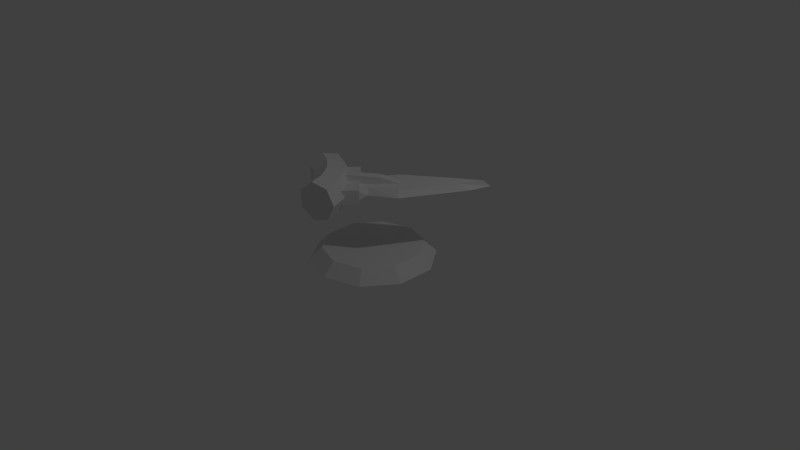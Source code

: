 # Source: Pickup_CombineDamage.blend  (saved by Blender 2.76.0; exported with 4.5.12 LTS)
import bpy
from mathutils import Matrix  # noqa: F401  (used for matrix-valued properties, if any)

bpy.ops.wm.read_factory_settings(use_empty=True)
scene = bpy.context.scene
scene.name = 'Scene'

# ---- collections
col_collection_1 = bpy.data.collections.new('Collection 1'); scene.collection.children.link(col_collection_1)

# ---- materials (node trees are filled in below, after node groups)
mat_material = bpy.data.materials.new('Material')
mat_material.alpha_threshold = 0.0
mat_material.use_transparent_shadow = False
mat_material.roughness = 0.5
mat_material.line_color = (0.0, 0.0, 0.0, 1.0)

# ---- material node trees

# ---- world
world_world = bpy.data.worlds.new('World'); scene.world = world_world
world_world.color = (0.05088, 0.05088, 0.05088)
world_world.use_sun_shadow = False
world_world.sun_shadow_jitter_overblur = 0.0
world_world.cycles.sampling_method = 'MANUAL'
world_world.cycles.sample_map_resolution = 256

# ---- cameras
cam_camera = bpy.data.cameras.new('Camera')
cam_camera.clip_end = 100.0
cam_camera.lens = 35.0
cam_camera.sensor_width = 32.0
cam_camera.sensor_height = 18.0
cam_camera.ortho_scale = 7.314
cam_camera.dof.focus_distance = 0.0
cam_camera.dof.aperture_fstop = 128.0

# ---- lights
light_lamp = bpy.data.lights.new('Lamp', 'POINT')
light_lamp.transmission_factor = 0.0
light_lamp.cutoff_distance = 30.0
light_lamp.energy = 100.0
light_lamp.shadow_buffer_clip_start = 1.001
light_lamp.shadow_soft_size = 0.1
light_lamp.shadow_maximum_resolution = 0.006
light_lamp.use_absolute_resolution = True
light_lamp.cycles.use_multiple_importance_sampling = False

# ---- meshes
me_cube = bpy.data.meshes.new('Cube')
me_cube.from_pydata([(0.2642, -0.8193, 1.032), (0.1731, -0.8427, 1.228), (-0.03181, -0.8953, 1.276), (-0.1961, -0.9374, 1.141), (-0.1961, -0.9374, 0.9236), (-0.03181, -0.8953, 0.7883), (0.1731, -0.8427, 0.8366), (0.1489, -0.5279, 1.032), (0.06639, -0.5733, 1.228), (-0.119, -0.6752, 1.276), (-0.2676, -0.7569, 1.141), (-0.2676, -0.7569, 0.9236), (-0.119, -0.6752, 0.7883), (0.06639, -0.5733, 0.8366), (-0.0353, -0.2744, 1.032), (-0.1039, -0.3389, 1.228), (-0.2581, -0.4837, 1.276), (-0.3817, -0.5998, 1.141), (-0.3817, -0.5998, 0.9236), (-0.2581, -0.4837, 0.7883), (-0.1039, -0.3389, 0.8366), (-0.2767, -0.07471, 1.032), (-0.3272, -0.1542, 1.228), (-0.4405, -0.3328, 1.276), (-0.5314, -0.476, 1.141), (-0.5314, -0.476, 0.9236), (-0.4405, -0.3328, 0.7883), (-0.3272, -0.1542, 0.8366), (-0.5602, 0.0587, 1.032), (-0.5893, -0.03082, 1.228), (-0.6547, -0.232, 1.276), (-0.7071, -0.3933, 1.141), (-0.7071, -0.3933, 0.9236), (-0.6547, -0.232, 0.7883), (-0.5893, -0.03082, 0.8366), (0.02211, 0.7974, 0.002884), (0.02211, 0.6325, 0.1668), (0.5038, 0.6409, 0.002884), (0.4068, 0.5075, 0.1668), (0.8015, 0.2312, 0.002884), (0.6446, 0.1802, 0.1668), (0.8015, -0.2753, 0.002884), (0.6446, -0.2243, 0.1668), (0.5038, -0.685, 0.002884), (0.4068, -0.5516, 0.1668), (0.02211, -0.8415, 0.002884), (0.02211, -0.6766, 0.1668), (-0.4596, -0.685, 0.002884), (-0.3626, -0.5516, 0.1668), (-0.7572, -0.2753, 0.002884), (-0.6004, -0.2243, 0.1668), (-0.7572, 0.2312, 0.002884), (-0.6004, 0.1802, 0.1668), (-0.4596, 0.6409, 0.002884), (-0.3626, 0.5075, 0.1668), (0.1054, -0.6338, 0.9406), (0.1054, -0.6338, 1.124), (-0.4296, -0.1428, 0.9406), (-0.4296, -0.1428, 1.124), (0.2403, -0.408, 0.9784), (0.2403, -0.408, 1.086), (-0.2163, 0.01094, 0.9784), (-0.2163, 0.01094, 1.086), (-0.2555, 0.04694, 1.124), (-0.2555, 0.04694, 0.9406), (0.2796, -0.444, 1.124), (0.2796, -0.444, 0.9406), (-0.03973, -0.02215, 1.071), (-0.08734, 0.02153, 0.9936), (0.1922, -0.235, 1.071), (0.2398, -0.2786, 0.9936), (0.1626, 0.2994, 1.071), (0.0943, 0.362, 0.9936), (0.4952, -0.005813, 1.071), (0.5634, -0.06845, 0.9936), (0.7435, 0.7227, 1.071), (0.8232, 0.8606, 0.9936), (0.8671, 0.6093, 1.071), (0.9976, 0.7006, 0.9936), (1.025, 0.9057, 1.071), (1.09, 0.9759, 0.9936), (-0.118, -0.4371, 1.209), (-0.118, -0.4371, 1.054), (-0.2039, -0.3583, 1.054), (-0.2039, -0.3583, 1.209), (0.4557, 0.1882, 1.038), (0.2363, -0.05094, 1.155), (0.3698, 0.267, 1.038), (0.1504, 0.02787, 1.155)], [], [(0, 7, 8, 1), (1, 8, 9, 2), (2, 9, 10, 3), (3, 10, 11, 4), (4, 11, 12, 5), (5, 12, 13, 6), (6, 13, 7, 0), (7, 14, 15, 8), (8, 15, 16, 9), (9, 16, 17, 10), (10, 17, 18, 11), (11, 18, 19, 12), (12, 19, 20, 13), (13, 20, 14, 7), (14, 21, 22, 15), (15, 22, 23, 16), (16, 23, 24, 17), (17, 24, 25, 18), (18, 25, 26, 19), (19, 26, 27, 20), (20, 27, 21, 14), (21, 28, 29, 22), (22, 29, 30, 23), (23, 30, 31, 24), (24, 31, 32, 25), (25, 32, 33, 26), (26, 33, 34, 27), (27, 34, 28, 21), (35, 36, 38, 37), (37, 38, 40, 39), (39, 40, 42, 41), (41, 42, 44, 43), (43, 44, 46, 45), (45, 46, 48, 47), (47, 48, 50, 49), (49, 50, 52, 51), (38, 36, 54, 52, 50, 48, 46, 44, 42, 40), (53, 54, 36, 35), (51, 52, 54, 53), (58, 63, 64, 57), (59, 61, 68, 70), (65, 56, 55, 66), (55, 57, 64, 66), (65, 63, 58, 56), (62, 61, 64, 63), (60, 62, 63, 65), (59, 60, 65, 66), (61, 59, 66, 64), (69, 70, 74, 73), (62, 60, 69, 67), (60, 59, 70, 69), (61, 62, 67, 68), (72, 71, 75, 76), (68, 67, 71, 72), (70, 68, 72, 74), (67, 69, 73, 71), (88, 86, 85, 87), (74, 72, 76, 78), (71, 73, 77, 75), (73, 74, 78, 77), (86, 81, 82, 85), (77, 78, 80, 79), (78, 76, 80), (76, 75, 79, 80), (84, 88, 87, 83), (75, 77, 79), (86, 88, 84, 81), (33, 32, 31, 30, 29, 28, 34), (1, 2, 3, 4, 5, 6, 0)])
_uv = me_cube.uv_layers.new(name='UVMap')
_uv.uv.foreach_set('vector', [0.5324, 0.1418, 0.6225, 0.1412, 0.6265, 0.2004, 0.5395, 0.2106, 0.5395, 0.2106, 0.6265, 0.2004, 0.6337, 0.2653, 0.5585, 0.2789, 0.5585, 0.2789, 0.6337, 0.2653, 0.6419, 0.3376, 0.5777, 0.3463, 0.5777, 0.3463, 0.6419, 0.3376, 0.6456, 0.4126, 0.5831, 0.413, 0.5831, 0.413, 0.6456, 0.4126, 0.6432, 0.4817, 0.5737, 0.4766, 0.5557, 0.01248, 0.6262, 0.02117, 0.6226, 0.08306, 0.54, 0.07561, 0.54, 0.07561, 0.6226, 0.08306, 0.6225, 0.1412, 0.5324, 0.1418, 0.6225, 0.1412, 0.7031, 0.1395, 0.7056, 0.1963, 0.6265, 0.2004, 0.6265, 0.2004, 0.7056, 0.1963, 0.7077, 0.2593, 0.6337, 0.2653, 0.6337, 0.2653, 0.7077, 0.2593, 0.7101, 0.332, 0.6419, 0.3376, 0.6419, 0.3376, 0.7101, 0.332, 0.7131, 0.4095, 0.6456, 0.4126, 0.6456, 0.4126, 0.7131, 0.4095, 0.715, 0.4817, 0.6432, 0.4817, 0.6262, 0.02117, 0.6983, 0.02034, 0.7005, 0.0829, 0.6226, 0.08306, 0.6226, 0.08306, 0.7005, 0.0829, 0.7031, 0.1395, 0.6225, 0.1412, 0.7031, 0.1395, 0.7835, 0.1376, 0.7839, 0.1958, 0.7056, 0.1963, 0.7056, 0.1963, 0.7839, 0.1958, 0.7808, 0.2583, 0.7077, 0.2593, 0.7077, 0.2593, 0.7808, 0.2583, 0.7781, 0.3288, 0.7101, 0.332, 0.7101, 0.332, 0.7781, 0.3288, 0.7814, 0.4044, 0.7131, 0.4095, 0.7131, 0.4095, 0.7814, 0.4044, 0.789, 0.4772, 0.715, 0.4817, 0.6983, 0.02034, 0.7718, 0.01388, 0.7793, 0.07856, 0.7005, 0.0829, 0.7005, 0.0829, 0.7793, 0.07856, 0.7835, 0.1376, 0.7031, 0.1395, 0.7835, 0.1376, 0.8732, 0.1364, 0.8663, 0.2022, 0.7839, 0.1958, 0.7839, 0.1958, 0.8663, 0.2022, 0.8517, 0.265, 0.7808, 0.2583, 0.7808, 0.2583, 0.8517, 0.265, 0.8413, 0.3291, 0.7781, 0.3288, 0.7781, 0.3288, 0.8413, 0.3291, 0.8461, 0.3962, 0.7814, 0.4044, 0.7814, 0.4044, 0.8461, 0.3962, 0.8648, 0.4642, 0.789, 0.4772, 0.7718, 0.01388, 0.8466, 0.0002346, 0.8658, 0.06801, 0.7793, 0.07856, 0.7793, 0.07856, 0.8658, 0.06801, 0.8732, 0.1364, 0.7835, 0.1376, 0.532, 0.2557, 0.4579, 0.2544, 0.4222, 0.1398, 0.4833, 0.09861, 0.4833, 0.09861, 0.4222, 0.1398, 0.3259, 0.07005, 0.3506, 0.0003895, 0.3506, 0.0003895, 0.3259, 0.07005, 0.2067, 0.07116, 0.1852, 0.0002346, 0.1852, 0.0002346, 0.2067, 0.07116, 0.1106, 0.1428, 0.05127, 0.09804, 0.05127, 0.09804, 0.1106, 0.1428, 0.07456, 0.2576, 0.0002346, 0.2561, 0.0002346, 0.2561, 0.07456, 0.2576, 0.1125, 0.3718, 0.05137, 0.414, 0.05137, 0.414, 0.1125, 0.3718, 0.2098, 0.4419, 0.1852, 0.5117, 0.1852, 0.5117, 0.2098, 0.4419, 0.3291, 0.441, 0.3505, 0.5117, 0.4222, 0.1398, 0.4579, 0.2544, 0.4242, 0.3695, 0.3291, 0.441, 0.2098, 0.4419, 0.1125, 0.3718, 0.07456, 0.2576, 0.1106, 0.1428, 0.2067, 0.07116, 0.3259, 0.07005, 0.4835, 0.4136, 0.4242, 0.3695, 0.4579, 0.2544, 0.532, 0.2557, 0.3505, 0.5117, 0.3291, 0.441, 0.4242, 0.3695, 0.4835, 0.4136, 0.4754, 0.5903, 0.5534, 0.5903, 0.5534, 0.6457, 0.4754, 0.6457, 0.0002346, 0.9501, 0.0002346, 0.7623, 0.02938, 0.7889, 0.02938, 0.9235, 0.7735, 0.5903, 0.8516, 0.5903, 0.8516, 0.6457, 0.7735, 0.6457, 0.7735, 0.7238, 0.5534, 0.7238, 0.5534, 0.6457, 0.7735, 0.6457, 0.7735, 0.5903, 0.5534, 0.5903, 0.5534, 0.5122, 0.7735, 0.5122, 0.5696, 0.6017, 0.5696, 0.6342, 0.5534, 0.6457, 0.5534, 0.5903, 0.7574, 0.6017, 0.5696, 0.6017, 0.5534, 0.5903, 0.7735, 0.5903, 0.7574, 0.6342, 0.7574, 0.6017, 0.7735, 0.5903, 0.7735, 0.6457, 0.5696, 0.6342, 0.7574, 0.6342, 0.7735, 0.6457, 0.5534, 0.6457, 0.03275, 0.578, 0.04279, 0.5454, 0.1633, 0.536, 0.1598, 0.5726, 0.0002346, 0.7414, 0.0002346, 0.5293, 0.03275, 0.578, 0.03495, 0.6938, 0.0002346, 0.5293, 0.02581, 0.5122, 0.04279, 0.5454, 0.03275, 0.578, 0.02526, 0.7593, 0.0002346, 0.7414, 0.03495, 0.6938, 0.04324, 0.7266, 0.1577, 0.7436, 0.1564, 0.7078, 0.3618, 0.6716, 0.4097, 0.6914, 0.04324, 0.7266, 0.03495, 0.6938, 0.1564, 0.7078, 0.1577, 0.7436, 0.02938, 0.9235, 0.02938, 0.7889, 0.1426, 0.7597, 0.1426, 0.9527, 0.03495, 0.6938, 0.03275, 0.578, 0.1598, 0.5726, 0.1564, 0.7078, 0.6389, 0.8519, 0.6402, 0.8218, 0.7485, 0.8167, 0.7485, 0.8613, 0.1426, 0.9527, 0.1426, 0.7597, 0.4033, 0.8204, 0.4033, 0.8921, 0.1564, 0.7078, 0.1598, 0.5726, 0.3635, 0.6216, 0.3618, 0.6716, 0.1598, 0.5726, 0.1633, 0.536, 0.4125, 0.6051, 0.3635, 0.6216, 0.6402, 0.8218, 0.4846, 0.8137, 0.4949, 0.7597, 0.7485, 0.8167, 0.3635, 0.6216, 0.4125, 0.6051, 0.4749, 0.6503, 0.4422, 0.6492, 0.4033, 0.8921, 0.4033, 0.8204, 0.4837, 0.8562, 0.4097, 0.6914, 0.3618, 0.6716, 0.4422, 0.6492, 0.4749, 0.6503, 0.4842, 0.8535, 0.6389, 0.8519, 0.7485, 0.8613, 0.492, 0.9076, 0.3618, 0.6716, 0.3635, 0.6216, 0.4422, 0.6492, 0.6402, 0.8218, 0.6389, 0.8519, 0.4842, 0.8535, 0.4846, 0.8137, 0.9259, 0.5122, 0.9851, 0.5407, 0.9998, 0.6048, 0.9588, 0.6562, 0.893, 0.6562, 0.852, 0.6048, 0.8667, 0.5407, 0.8645, 0.8929, 0.8004, 0.9075, 0.749, 0.8665, 0.749, 0.8007, 0.8004, 0.7597, 0.8645, 0.7744, 0.893, 0.8336])
me_cube.materials.append(mat_material)
me_cube.use_remesh_preserve_volume = False
me_cube.use_remesh_preserve_attributes = False
me_cube.use_mirror_vertex_groups = False
me_cube.update()

# ---- objects
ob_cube = bpy.data.objects.new('Cube', me_cube)
ob_lamp = bpy.data.objects.new('Lamp', light_lamp)
ob_camera = bpy.data.objects.new('Camera', cam_camera)

# ---- transforms, parenting, visibility, modifiers, constraints
ob_cube.location = (0.0, 0.0, 0.0)
ob_cube.lock_rotations_4d = False
ob_cube.empty_display_type = 'ARROWS'
ob_cube.lineart.crease_threshold = 0.0
ob_lamp.location = (4.076, 1.005, 5.904)
ob_lamp.rotation_euler = (0.6503, 0.05522, 1.866)
ob_lamp.lock_rotations_4d = False
ob_lamp.empty_display_type = 'ARROWS'
ob_lamp.color = (0.0, 0.0, 0.0, 0.0)
ob_lamp.lineart.crease_threshold = 0.0
ob_camera.location = (7.481, -6.508, 5.344)
ob_camera.rotation_euler = (1.109, 0.01082, 0.8149)
ob_camera.lock_rotations_4d = False
ob_camera.empty_display_type = 'ARROWS'
ob_camera.color = (0.0, 0.0, 0.0, 0.0)
ob_camera.display_type = 'WIRE'
ob_camera.lineart.crease_threshold = 0.0

# ---- collection membership
col_collection_1.objects.link(ob_cube)
col_collection_1.objects.link(ob_lamp)
col_collection_1.objects.link(ob_camera)

# ---- scene / render settings (as saved in the file)
scene.camera = ob_camera
scene.frame_start = 1; scene.frame_end = 250; scene.frame_set(1)
scene.render.engine = 'BLENDER_EEVEE_NEXT'
scene.render.resolution_percentage = 50
scene.render.dither_intensity = 0.0
scene.cycles.use_denoising = False
scene.cycles.samples = 10
scene.cycles.sampling_pattern = 'TABULATED_SOBOL'
scene.cycles.light_sampling_threshold = 0.0
scene.cycles.use_adaptive_sampling = False
scene.cycles.use_light_tree = False
scene.cycles.blur_glossy = 0.0
scene.cycles.pixel_filter_type = 'GAUSSIAN'
scene.cycles.sample_clamp_indirect = 0.0
scene.view_settings.view_transform = 'Standard'
bpy.context.view_layer.update()
